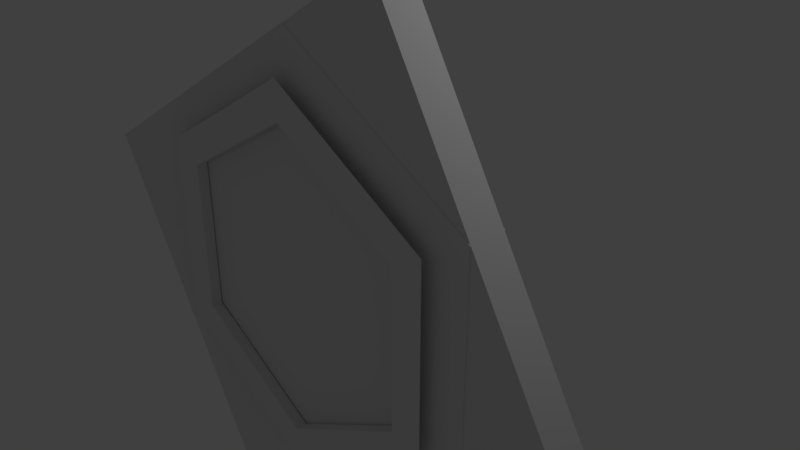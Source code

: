 # Source: corridor_door.blend  (saved by Blender 2.78.0; exported with 4.5.12 LTS)
import bpy
from mathutils import Matrix  # noqa: F401  (used for matrix-valued properties, if any)

bpy.ops.wm.read_factory_settings(use_empty=True)
scene = bpy.context.scene
scene.name = 'Scene'

# ---- collections
col_collection_1 = bpy.data.collections.new('Collection 1'); scene.collection.children.link(col_collection_1)

# ---- materials (node trees are filled in below, after node groups)
mat_doorwaymaterial = bpy.data.materials.new('DoorwayMaterial')
mat_doorwaymaterial.alpha_threshold = 0.0
mat_doorwaymaterial.use_transparent_shadow = False
mat_doorwaymaterial.roughness = 0.5

# ---- material node trees

# ---- world
world_world = bpy.data.worlds.new('World'); scene.world = world_world
world_world.color = (0.05088, 0.05088, 0.05088)
world_world.use_sun_shadow = False
world_world.sun_shadow_jitter_overblur = 0.0
world_world.cycles.sampling_method = 'MANUAL'

# ---- cameras
cam_camera = bpy.data.cameras.new('Camera')
cam_camera.clip_end = 100.0
cam_camera.lens = 35.0
cam_camera.sensor_width = 32.0
cam_camera.sensor_height = 18.0
cam_camera.ortho_scale = 7.314
cam_camera.dof.focus_distance = 0.0
cam_camera.dof.aperture_fstop = 128.0

# ---- lights
light_lamp = bpy.data.lights.new('Lamp', 'POINT')
light_lamp.transmission_factor = 0.0
light_lamp.cutoff_distance = 30.0
light_lamp.energy = 100.0
light_lamp.shadow_buffer_clip_start = 1.001
light_lamp.shadow_soft_size = 0.1
light_lamp.shadow_maximum_resolution = 0.006
light_lamp.use_absolute_resolution = True

# ---- meshes
me_circle_002 = bpy.data.meshes.new('Circle.002')
me_circle_002.from_pydata([(-1.302, -0.1, -0.7519), (1.302, -0.1, 0.7519), (-1.302, 0.1, -0.7519), (1.302, 0.1, 0.7519), (-1.36, -0.25, -3.96), (4.11, -0.25, -0.8027), (-1.36, 0.25, -3.96), (4.11, 0.25, -0.8027), (2.735, 0.25, 1.579), (2.735, -0.25, 1.579), (-2.735, -0.25, -1.579), (-2.735, 0.25, -1.579), (1.377, 0.1, 0.622), (1.377, -0.1, 0.622), (-1.227, -0.1, -0.8819), (-1.227, 0.1, -0.8819)], [], [(0, 1, 13, 14), (7, 5, 4, 6), (11, 8, 7, 6), (9, 10, 4, 5), (10, 11, 6, 4), (8, 9, 5, 7), (3, 1, 9, 8), (1, 0, 10, 9), (0, 2, 11, 10), (2, 3, 8, 11), (12, 15, 14, 13), (2, 0, 14, 15), (1, 3, 12, 13), (3, 2, 15, 12)])
me_circle_002.materials.append(mat_doorwaymaterial)
me_circle_002.use_remesh_preserve_volume = False
me_circle_002.use_remesh_preserve_attributes = False
me_circle_002.use_mirror_vertex_groups = False
me_circle_002.update()
me_circle_001 = bpy.data.meshes.new('Circle.001')
me_circle_001.from_pydata([(-1.302, -0.1, -0.7519), (1.302, -0.1, 0.7519), (-1.302, 0.1, -0.7519), (1.302, 0.1, 0.7519), (-4.11, -0.25, 0.8027), (1.36, -0.25, 3.96), (-4.11, 0.25, 0.8027), (1.36, 0.25, 3.96), (2.735, 0.25, 1.579), (2.735, -0.25, 1.579), (-2.735, -0.25, -1.579), (-2.735, 0.25, -1.579), (1.377, 0.1, 0.622), (1.377, -0.1, 0.622), (-1.227, -0.1, -0.8819), (-1.227, 0.1, -0.8819)], [], [(3, 1, 13, 12), (7, 6, 4, 5), (10, 4, 6, 11), (8, 7, 5, 9), (11, 6, 7, 8), (9, 5, 4, 10), (1, 3, 8, 9), (0, 1, 9, 10), (2, 0, 10, 11), (3, 2, 11, 8), (12, 13, 14, 15), (2, 3, 12, 15), (1, 0, 14, 13), (0, 2, 15, 14)])
me_circle_001.materials.append(mat_doorwaymaterial)
me_circle_001.use_remesh_preserve_volume = False
me_circle_001.use_remesh_preserve_attributes = False
me_circle_001.use_mirror_vertex_groups = False
me_circle_001.update()
me_circle = bpy.data.meshes.new('Circle')
me_circle.from_pydata([(-1.905e-09, -1.3, 2.606), (-2.257, -1.3, 1.303), (-2.257, -1.3, -1.303), (2.467e-07, -1.3, -2.606), (2.257, -1.3, -1.303), (2.257, -1.3, 1.303), (3.394e-09, -1.15, 2.105), (3.394e-09, -1.3, 2.105), (-1.823, -1.3, 1.053), (-1.823, -1.3, -1.053), (2.042e-07, -1.3, -2.105), (1.823, -1.3, -1.053), (1.823, -1.3, 1.053), (-1.823, -1.15, 1.053), (-1.823, -1.15, -1.053), (2.042e-07, -1.15, -2.105), (1.823, -1.15, -1.053), (1.823, -1.15, 1.053), (-7.438e-08, -1.15, 3.158), (-2.735, -1.15, 1.579), (-2.735, -1.15, -1.579), (2.268e-07, -1.15, -3.158), (2.735, -1.15, -1.579), (2.735, -1.15, 1.579), (-7.438e-08, -0.65, 3.158), (-2.735, -0.65, 1.579), (-2.735, -0.65, -1.579), (2.268e-07, -0.65, -3.158), (2.735, -0.65, -1.579), (2.735, -0.65, 1.579), (-7.438e-08, -0.65, 3.158), (-2.735, -0.65, 1.579), (-2.735, -0.65, -1.579), (2.268e-07, -0.65, -3.158), (2.735, -0.65, -1.579), (2.735, -0.65, 1.579), (2.982e-08, -0.65, 2.106), (-1.824, -0.65, 1.053), (-1.824, -0.65, -1.053), (2.307e-07, -0.65, -2.106), (1.824, -0.65, -1.053), (1.824, -0.65, 1.053), (2.982e-08, -0.5, 2.106), (-1.824, -0.5, 1.053), (-1.824, -0.5, -1.053), (2.307e-07, -0.5, -2.108), (1.824, -0.5, -1.053), (1.824, -0.5, 1.053), (-3.057e-09, -0.5, 2.498), (-2.164, -0.5, 1.249), (-2.164, -0.5, -1.249), (2.352e-07, -0.5, -2.501), (2.164, -0.5, -1.249), (2.164, -0.5, 1.249)], [], [(5, 12, 11, 4), (9, 8, 1, 2), (5, 0, 7, 12), (8, 7, 0, 1), (11, 10, 3, 4), (9, 2, 3, 10), (9, 10, 15, 14), (11, 12, 17, 16), (8, 9, 14, 13), (10, 11, 16, 15), (12, 7, 6, 17), (7, 8, 13, 6), (14, 15, 21, 20), (16, 17, 23, 22), (17, 6, 18, 23), (13, 14, 20, 19), (15, 16, 22, 21), (6, 13, 19, 18), (21, 22, 28, 27), (18, 19, 25, 24), (20, 21, 27, 26), (22, 23, 29, 28), (23, 18, 24, 29), (19, 20, 26, 25), (28, 29, 35, 34), (29, 24, 30, 35), (25, 26, 32, 31), (27, 28, 34, 33), (24, 25, 31, 30), (26, 27, 33, 32), (30, 31, 37, 36), (32, 33, 39, 38), (34, 35, 41, 40), (35, 30, 36, 41), (31, 32, 38, 37), (33, 34, 40, 39), (36, 42, 47, 41), (38, 44, 43, 37), (40, 46, 45, 39), (37, 43, 42, 36), (39, 45, 44, 38), (41, 47, 46, 40), (43, 49, 48, 42), (45, 51, 50, 44), (47, 53, 52, 46), (42, 48, 53, 47), (44, 50, 49, 43), (46, 52, 51, 45)])
me_circle.materials.append(mat_doorwaymaterial)
me_circle.use_remesh_preserve_volume = False
me_circle.use_remesh_preserve_attributes = False
me_circle.use_mirror_vertex_groups = False
me_circle.update()

# ---- objects
ob_door2 = bpy.data.objects.new('Door2', me_circle_002)
ob_door1 = bpy.data.objects.new('Door1', me_circle_001)
ob_doorway = bpy.data.objects.new('Doorway', me_circle)
ob_lamp = bpy.data.objects.new('Lamp', light_lamp)
ob_camera = bpy.data.objects.new('Camera', cam_camera)

# ---- transforms, parenting, visibility, modifiers, constraints
ob_door2.location = (3.576e-07, -0.9, -5.96e-08)
ob_door2.scale = (1.0, 0.95, 1.0)
ob_door2.lineart.crease_threshold = 0.0
ob_door1.location = (3.576e-07, -0.9, -5.96e-08)
ob_door1.scale = (1.0, 0.95, 1.0)
ob_door1.lineart.crease_threshold = 0.0
ob_doorway.location = (0.0, 0.0, 0.0)
ob_doorway.lineart.crease_threshold = 0.0
ob_lamp.location = (4.076, 1.005, 5.904)
ob_lamp.rotation_euler = (0.6503, 0.05522, 1.866)
ob_lamp.lock_rotations_4d = False
ob_lamp.empty_display_type = 'ARROWS'
ob_lamp.color = (0.0, 0.0, 0.0, 0.0)
ob_lamp.lineart.crease_threshold = 0.0
ob_camera.location = (7.481, -6.508, 5.344)
ob_camera.rotation_euler = (1.109, 0.0, 0.8149)
ob_camera.lock_rotations_4d = False
ob_camera.empty_display_type = 'ARROWS'
ob_camera.color = (0.0, 0.0, 0.0, 0.0)
ob_camera.display_type = 'WIRE'
ob_camera.lineart.crease_threshold = 0.0

# ---- collection membership
col_collection_1.objects.link(ob_door2)
col_collection_1.objects.link(ob_door1)
col_collection_1.objects.link(ob_doorway)
col_collection_1.objects.link(ob_lamp)
col_collection_1.objects.link(ob_camera)

# ---- scene / render settings (as saved in the file)
scene.camera = ob_camera
scene.frame_start = 1; scene.frame_end = 250; scene.frame_set(1)
scene.render.engine = 'BLENDER_EEVEE_NEXT'
scene.render.resolution_percentage = 50
scene.render.dither_intensity = 0.0
scene.cycles.use_denoising = False
scene.cycles.samples = 128
scene.cycles.sampling_pattern = 'TABULATED_SOBOL'
scene.cycles.light_sampling_threshold = 0.0
scene.cycles.use_adaptive_sampling = False
scene.cycles.use_light_tree = False
scene.cycles.blur_glossy = 0.0
scene.cycles.sample_clamp_indirect = 0.0
scene.view_settings.view_transform = 'Standard'
bpy.context.view_layer.update()
